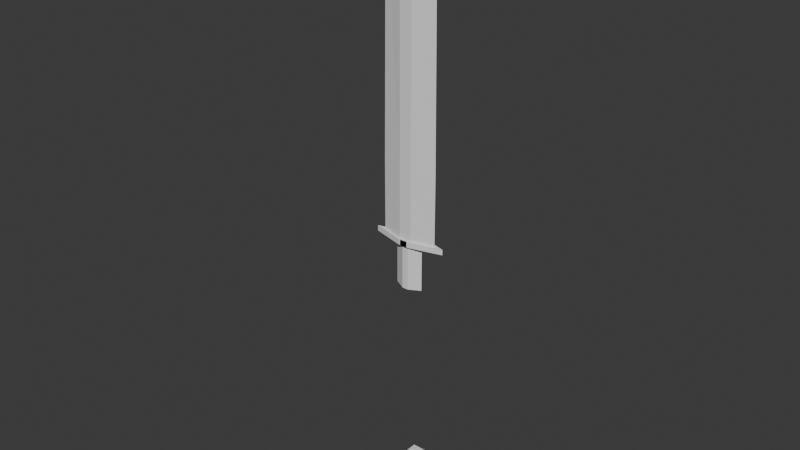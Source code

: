 # Source: BaldBob.blend  (saved by Blender 5.1.30; exported with 4.5.12 LTS)
import bpy
from mathutils import Matrix  # noqa: F401  (used for matrix-valued properties, if any)

bpy.ops.wm.read_factory_settings(use_empty=True)
scene = bpy.context.scene
scene.name = 'Scene'

# ---- collections
col_collection = bpy.data.collections.new('Collection'); scene.collection.children.link(col_collection)

# ---- world
world_world = bpy.data.worlds.new('World'); scene.world = world_world
world_world.use_nodes = True; world_world.node_tree.nodes.clear()
_N = world_world.node_tree.nodes; _L = world_world.node_tree.links
n0 = _N.new('ShaderNodeOutputWorld'); n0.name = 'World Output'; n0.location = (200, 100)
n1 = _N.new('ShaderNodeBackground'); n1.name = 'Background'; n1.location = (-200, 100)
n1.inputs[0].default_value = (0.05088, 0.05088, 0.05088, 1.0)
_L.new(n1.outputs[0], n0.inputs[0])
n0.is_active_output = True
world_world.color = (0.05088, 0.05088, 0.05088)
world_world.sun_shadow_jitter_overblur = 0.0

# ---- meshes
me_cube_002 = bpy.data.meshes.new('Cube.002')
me_cube_002.from_pydata([(-1.0, -1.0, -1.0), (-1.0, -1.0, 1.0), (-1.0, 1.0, -1.0), (-1.0, 1.0, 1.0), (1.0, -1.0, -1.0), (1.0, -1.0, 1.0), (1.0, 1.0, -1.0), (1.0, 1.0, 1.0), (-1.0, -1.0, -0.616), (-1.0, 1.0, -0.616), (1.0, 1.0, -0.616), (1.0, -1.0, -0.616), (-1.0, -1.0, -0.5008), (-1.0, 1.0, -0.5008), (1.0, 1.0, -0.5008), (1.0, -1.0, -0.5008), (-2.06, 2.06, -0.5008), (-2.06, 2.06, -0.616), (2.06, 2.06, -0.5008), (2.06, 2.06, -0.616), (2.06, -2.06, -0.5008), (2.06, -2.06, -0.616), (-2.06, -2.06, -0.616), (-2.06, -2.06, -0.5008), (-1.0, -1.0, 1.0), (1.0, -1.0, 1.0), (-1.0, -1.0, -0.5008), (1.0, -1.0, -0.5008), (0.0, 1.0, -1.0), (0.0, 1.0, 1.0), (0.0, -1.0, -1.0), (0.0, -1.0, 1.0), (0.0, -1.0, -0.616), (0.0, 1.0, -0.616), (0.0, -1.0, -0.5008), (0.0, 1.0, -0.5008), (0.0, -2.06, -0.616), (0.0, 2.06, -0.616), (0.0, -2.06, -0.5008), (0.0, 2.06, -0.5008)], [], [(12, 1, 3, 13), (35, 29, 7, 14), (14, 7, 5, 15), (34, 31, 1, 12), (28, 6, 4, 30), (29, 3, 1, 31), (30, 32, 8, 0), (6, 10, 11, 4), (28, 33, 10, 6), (0, 8, 9, 2), (12, 13, 16, 23), (33, 9, 17, 37), (34, 12, 23, 38), (35, 14, 18, 39), (36, 38, 23, 22), (19, 18, 20, 21), (37, 39, 18, 19), (22, 23, 16, 17), (32, 11, 21, 36), (14, 15, 20, 18), (9, 8, 22, 17), (11, 10, 19, 21), (5, 15, 27, 25), (12, 1, 24, 26), (8, 32, 36, 22), (17, 16, 39, 37), (21, 20, 38, 36), (13, 35, 39, 16), (15, 34, 38, 20), (10, 33, 37, 19), (2, 9, 33, 28), (4, 11, 32, 30), (7, 29, 31, 5), (2, 28, 30, 0), (15, 5, 31, 34), (13, 3, 29, 35)])
_uv = me_cube_002.uv_layers.new(name='UVMap')
_uv.uv.foreach_set('vector', [0.4374, 0.0, 0.625, 0.0, 0.625, 0.25, 0.4374, 0.25, 0.4374, 0.375, 0.625, 0.375, 0.625, 0.5, 0.4374, 0.5, 0.4374, 0.5, 0.625, 0.5, 0.625, 0.75, 0.4374, 0.75, 0.4374, 0.875, 0.625, 0.875, 0.625, 1.0, 0.4374, 1.0, 0.25, 0.5, 0.375, 0.5, 0.375, 0.75, 0.25, 0.75, 0.75, 0.5, 0.875, 0.5, 0.875, 0.75, 0.75, 0.75, 0.375, 0.875, 0.423, 0.875, 0.423, 1.0, 0.375, 1.0, 0.375, 0.5, 0.423, 0.5, 0.423, 0.75, 0.375, 0.75, 0.375, 0.375, 0.423, 0.375, 0.423, 0.5, 0.375, 0.5, 0.375, 0.0, 0.423, 0.0, 0.423, 0.25, 0.375, 0.25, 0.4374, 0.0, 0.4374, 0.25, 0.4374, 0.25, 0.4374, 0.0, 0.423, 0.375, 0.423, 0.25, 0.423, 0.25, 0.423, 0.375, 0.4374, 0.875, 0.4374, 1.0, 0.4374, 1.0, 0.4374, 0.875, 0.4374, 0.375, 0.4374, 0.5, 0.4374, 0.5, 0.4374, 0.375, 0.423, 0.875, 0.4374, 0.875, 0.4374, 1.0, 0.423, 1.0, 0.423, 0.5, 0.4374, 0.5, 0.4374, 0.75, 0.423, 0.75, 0.423, 0.375, 0.4374, 0.375, 0.4374, 0.5, 0.423, 0.5, 0.423, 0.0, 0.4374, 0.0, 0.4374, 0.25, 0.423, 0.25, 0.423, 0.875, 0.423, 0.75, 0.423, 0.75, 0.423, 0.875, 0.4374, 0.5, 0.4374, 0.75, 0.4374, 0.75, 0.4374, 0.5, 0.423, 0.25, 0.423, 0.0, 0.423, 0.0, 0.423, 0.25, 0.423, 0.75, 0.423, 0.5, 0.423, 0.5, 0.423, 0.75, 0.625, 0.75, 0.4374, 0.75, 0.4374, 0.75, 0.625, 0.75, 0.4374, 0.0, 0.625, 0.0, 0.625, 0.0, 0.4374, 0.0, 0.423, 1.0, 0.423, 0.875, 0.423, 0.875, 0.423, 1.0, 0.423, 0.25, 0.4374, 0.25, 0.4374, 0.375, 0.423, 0.375, 0.423, 0.75, 0.4374, 0.75, 0.4374, 0.875, 0.423, 0.875, 0.4374, 0.25, 0.4374, 0.375, 0.4374, 0.375, 0.4374, 0.25, 0.4374, 0.75, 0.4374, 0.875, 0.4374, 0.875, 0.4374, 0.75, 0.423, 0.5, 0.423, 0.375, 0.423, 0.375, 0.423, 0.5, 0.375, 0.25, 0.423, 0.25, 0.423, 0.375, 0.375, 0.375, 0.375, 0.75, 0.423, 0.75, 0.423, 0.875, 0.375, 0.875, 0.625, 0.5, 0.75, 0.5, 0.75, 0.75, 0.625, 0.75, 0.125, 0.5, 0.25, 0.5, 0.25, 0.75, 0.125, 0.75, 0.4374, 0.75, 0.625, 0.75, 0.625, 0.875, 0.4374, 0.875, 0.4374, 0.25, 0.625, 0.25, 0.625, 0.375, 0.4374, 0.375])
me_cube_002.update()
me_cube_003 = bpy.data.meshes.new('Cube.003')
me_cube_003.from_pydata([(1.0, -1.0, 1.0), (1.0, 1.0, 1.0), (1.0, 1.0, -0.5008), (1.0, -1.0, -0.5008), (1.0, -1.0, 1.0), (1.0, -1.0, -0.5008), (0.0, 1.0, 1.0), (0.0, -1.0, 1.0), (0.0, -1.0, -0.5008), (0.0, 1.0, -0.5008), (4.62, 0.0, 1.0), (4.62, 0.0, -0.5008), (0.0, 0.0, 1.0), (0.0, 0.0, -0.5008), (0.0, 1.0, 5.737), (1.0, 1.0, 5.737), (4.237, 0.0, 5.929), (1.0, -1.0, 5.737), (0.0, -1.0, 5.737), (0.0, 0.0, 6.289), (4.62, 0.0, -0.5008), (1.0, -1.0, -0.5008), (0.0, 1.0, -0.5008), (1.0, 1.0, -0.5008), (0.0, -1.0, -0.5008), (0.0, 0.0, -0.5008), (4.62, 0.0, -0.5809), (1.0, -1.0, -0.5809), (0.0, 1.0, -0.5809), (1.0, 1.0, -0.5809), (0.0, -1.0, -0.5809), (0.0, 0.0, -0.5809), (6.079, 2.11e-07, -0.4823), (0.8566, -1.442, -0.4823), (-0.5858, 1.442, -0.4823), (0.8566, 1.442, -0.4823), (-0.5858, -1.442, -0.4823), (0.8566, -1.442, -0.5995), (6.079, 2.11e-07, -0.5995), (-0.5858, 1.442, -0.5995), (0.8566, 1.442, -0.5995), (-0.5858, -1.442, -0.5995), (0.5, 1.0, 1.0), (0.5, 1.0, -0.5008), (0.5, -1.0, 1.0), (0.5, -1.0, -0.5008), (0.5, 1.0, 5.737), (0.5, -1.0, 5.737), (2.361, 0.0, 6.109), (0.5, 1.0, -0.5008), (0.5, -1.0, -0.5008), (0.5, 1.0, -0.5809), (0.5, -1.0, -0.5809), (2.31, 0.0, -0.5809), (0.1354, 1.442, -0.4823), (0.1354, -1.442, -0.4823), (0.1354, 1.442, -0.5995), (0.1354, -1.442, -0.5995), (0.5, -1.0, -1.574), (0.0, -1.0, -1.574), (2.31, 0.0, -1.574), (0.0, 0.0, -1.574), (0.0, 1.0, -1.574), (0.5, 1.0, -1.574), (3.239, 0.0, 6.025)], [], [(43, 42, 1, 2), (11, 10, 0, 3), (0, 3, 5, 4), (0, 10, 16, 17), (45, 44, 7, 8), (6, 12, 19, 14), (11, 3, 21, 20), (45, 8, 24, 50), (2, 1, 10, 11), (48, 19, 18, 47), (46, 14, 19, 48), (12, 7, 18, 19), (44, 0, 17, 47), (10, 1, 15, 16), (42, 6, 14, 46), (25, 22, 28, 31), (52, 27, 37, 57), (8, 13, 25, 24), (13, 9, 22, 25), (43, 2, 23, 49), (2, 11, 20, 23), (51, 53, 60, 63), (31, 28, 62, 61), (20, 21, 33, 32), (24, 25, 31, 30), (28, 22, 34, 39), (51, 28, 39, 56), (32, 33, 37, 38), (54, 35, 40, 56), (35, 32, 38, 40), (55, 36, 41, 57), (23, 20, 32, 35), (49, 23, 35, 54), (27, 26, 38, 37), (50, 24, 36, 55), (26, 29, 40, 38), (24, 30, 41, 36), (21, 50, 55, 33), (22, 49, 54, 34), (33, 55, 57, 37), (34, 54, 56, 39), (29, 51, 56, 40), (27, 52, 53, 26), (26, 53, 51, 29), (9, 43, 49, 22), (30, 52, 57, 41), (1, 42, 46, 15), (7, 44, 47, 18), (15, 64, 16), (16, 64, 17), (3, 45, 50, 21), (3, 0, 44, 45), (9, 6, 42, 43), (60, 61, 62, 63), (58, 59, 61, 60), (28, 51, 63, 62), (30, 31, 61, 59), (52, 30, 59, 58), (53, 52, 58, 60), (64, 15, 46, 48), (17, 64, 48, 47)])
_uv = me_cube_003.uv_layers.new(name='UVMap')
_uv.uv.foreach_set('vector', [0.4374, 0.4375, 0.625, 0.4375, 0.625, 0.5, 0.4374, 0.5, 0.4374, 0.625, 0.625, 0.625, 0.625, 0.75, 0.4374, 0.75, 0.625, 0.75, 0.4374, 0.75, 0.4374, 0.75, 0.625, 0.75, 0.625, 0.75, 0.625, 0.625, 0.625, 0.625, 0.625, 0.75, 0.4374, 0.8125, 0.625, 0.8125, 0.625, 0.875, 0.4374, 0.875, 0.0, 0.0, 0.0, 0.0, 0.0, 0.0, 0.0, 0.0, 0.4374, 0.625, 0.4374, 0.75, 0.4374, 0.75, 0.4374, 0.625, 0.4374, 0.8125, 0.4374, 0.875, 0.4374, 0.875, 0.4374, 0.8125, 0.4374, 0.5, 0.625, 0.5, 0.625, 0.625, 0.4374, 0.625, 0.6875, 0.625, 0.75, 0.625, 0.75, 0.75, 0.6875, 0.75, 0.6875, 0.5, 0.75, 0.5, 0.75, 0.625, 0.6875, 0.625, 0.0, 0.0, 0.0, 0.0, 0.0, 0.0, 0.0, 0.0, 0.625, 0.8125, 0.625, 0.75, 0.625, 0.75, 0.625, 0.8125, 0.625, 0.625, 0.625, 0.5, 0.625, 0.5, 0.625, 0.625, 0.625, 0.4375, 0.625, 0.375, 0.625, 0.375, 0.625, 0.4375, 0.0, 0.0, 0.0, 0.0, 0.0, 0.0, 0.0, 0.0, 0.4374, 0.8125, 0.4374, 0.75, 0.4374, 0.75, 0.4374, 0.8125, 0.0, 0.0, 0.0, 0.0, 0.0, 0.0, 0.0, 0.0, 0.0, 0.0, 0.0, 0.0, 0.0, 0.0, 0.0, 0.0, 0.4374, 0.4375, 0.4374, 0.5, 0.4374, 0.5, 0.4374, 0.4375, 0.4374, 0.5, 0.4374, 0.625, 0.4374, 0.625, 0.4374, 0.5, 0.4374, 0.4375, 0.4374, 0.625, 0.4374, 0.625, 0.4374, 0.4375, 0.0, 0.0, 0.0, 0.0, 0.0, 0.0, 0.0, 0.0, 0.4374, 0.625, 0.4374, 0.75, 0.4374, 0.75, 0.4374, 0.625, 0.0, 0.0, 0.0, 0.0, 0.0, 0.0, 0.0, 0.0, 0.0, 0.0, 0.0, 0.0, 0.0, 0.0, 0.0, 0.0, 0.4374, 0.4375, 0.4374, 0.375, 0.4374, 0.375, 0.4374, 0.4375, 0.4374, 0.625, 0.4374, 0.75, 0.4374, 0.75, 0.4374, 0.625, 0.4374, 0.4375, 0.4374, 0.5, 0.4374, 0.5, 0.4374, 0.4375, 0.4374, 0.5, 0.4374, 0.625, 0.4374, 0.625, 0.4374, 0.5, 0.4374, 0.8125, 0.4374, 0.875, 0.4374, 0.875, 0.4374, 0.8125, 0.4374, 0.5, 0.4374, 0.625, 0.4374, 0.625, 0.4374, 0.5, 0.4374, 0.4375, 0.4374, 0.5, 0.4374, 0.5, 0.4374, 0.4375, 0.4374, 0.75, 0.4374, 0.625, 0.4374, 0.625, 0.4374, 0.75, 0.4374, 0.8125, 0.4374, 0.875, 0.4374, 0.875, 0.4374, 0.8125, 0.4374, 0.625, 0.4374, 0.5, 0.4374, 0.5, 0.4374, 0.625, 0.0, 0.0, 0.0, 0.0, 0.0, 0.0, 0.0, 0.0, 0.4374, 0.75, 0.4374, 0.8125, 0.4374, 0.8125, 0.4374, 0.75, 0.4374, 0.375, 0.4374, 0.4375, 0.4374, 0.4375, 0.4374, 0.375, 0.4374, 0.75, 0.4374, 0.8125, 0.4374, 0.8125, 0.4374, 0.75, 0.4374, 0.375, 0.4374, 0.4375, 0.4374, 0.4375, 0.4374, 0.375, 0.4374, 0.5, 0.4374, 0.4375, 0.4374, 0.4375, 0.4374, 0.5, 0.4374, 0.75, 0.4374, 0.8125, 0.4374, 0.625, 0.4374, 0.625, 0.4374, 0.625, 0.4374, 0.625, 0.4374, 0.4375, 0.4374, 0.5, 0.4374, 0.375, 0.4374, 0.4375, 0.4374, 0.4375, 0.4374, 0.375, 0.4374, 0.875, 0.4374, 0.8125, 0.4374, 0.8125, 0.4374, 0.875, 0.625, 0.5, 0.625, 0.4375, 0.625, 0.4375, 0.625, 0.5, 0.625, 0.875, 0.625, 0.8125, 0.625, 0.8125, 0.625, 0.875, 0.625, 0.5, 0.6583, 0.625, 0.625, 0.625, 0.625, 0.625, 0.6583, 0.625, 0.625, 0.75, 0.4374, 0.75, 0.4374, 0.8125, 0.4374, 0.8125, 0.4374, 0.75, 0.4374, 0.75, 0.625, 0.75, 0.625, 0.8125, 0.4374, 0.8125, 0.4374, 0.375, 0.625, 0.375, 0.625, 0.4375, 0.4374, 0.4375, 0.4374, 0.625, 0.4374, 0.625, 0.4374, 0.375, 0.4374, 0.4375, 0.4374, 0.8125, 0.4374, 0.875, 0.4374, 0.625, 0.4374, 0.625, 0.4374, 0.375, 0.4374, 0.4375, 0.4374, 0.4375, 0.4374, 0.375, 0.0, 0.0, 0.0, 0.0, 0.0, 0.0, 0.0, 0.0, 0.4374, 0.8125, 0.4374, 0.875, 0.4374, 0.875, 0.4374, 0.8125, 0.4374, 0.625, 0.4374, 0.8125, 0.4374, 0.8125, 0.4374, 0.625, 0.6583, 0.625, 0.625, 0.5, 0.6875, 0.5, 0.6875, 0.625, 0.625, 0.75, 0.6583, 0.625, 0.6875, 0.625, 0.6875, 0.75])
me_cube_003.update()

# ---- objects
ob_cube = bpy.data.objects.new('Cube', me_cube_002)
ob_cube_001 = bpy.data.objects.new('Cube.001', me_cube_003)

# ---- transforms, parenting, visibility, modifiers, constraints
ob_cube.location = (0.0, -0.5, 8.928)
ob_cube.scale = (1.0, 1.0, 7.5)
ob_cube_001.location = (-14.64, 15.97, 41.59)
ob_cube_001.scale = (1.0, 1.0, 7.5)
_m = ob_cube_001.modifiers.new('Mirror', 'MIRROR')
_m.use_clip = True

# ---- collection membership
col_collection.objects.link(ob_cube)
col_collection.objects.link(ob_cube_001)

# ---- scene / render settings (as saved in the file)
scene.frame_start = 1; scene.frame_end = 250; scene.frame_set(1)
scene.render.engine = 'BLENDER_EEVEE_NEXT'
scene.render.bake_bias = 0.0
scene.render.bake_samples = 0
scene.cycles.sampling_pattern = 'TABULATED_SOBOL'
scene.eevee.use_volume_custom_range = False
bpy.context.view_layer.update()

# ---- added for rendering (the .blend has no active camera and no usable light): camera, sun
cam_auto = bpy.data.cameras.new('AutoCamera')
cam_auto.lens = 50.0
cam_auto.sensor_width = 36.0
cam_auto.clip_end = 1500.96
ob_auto_camera = bpy.data.objects.new('AutoCamera', cam_auto)
scene.collection.objects.link(ob_auto_camera)
ob_auto_camera.location = (76.1943, -95.2031, 113.513)
ob_auto_camera.rotation_euler = (1.09748, -7.21219e-08, 0.694738)
scene.camera = ob_auto_camera
light_auto_sun = bpy.data.lights.new('AutoSun', 'SUN')
light_auto_sun.energy = 3.0
light_auto_sun.angle = 0.0523599
ob_auto_sun = bpy.data.objects.new('AutoSun', light_auto_sun)
scene.collection.objects.link(ob_auto_sun)
ob_auto_sun.rotation_euler = (0.872665, 0.174533, 0.523599)
bpy.context.view_layer.update()
